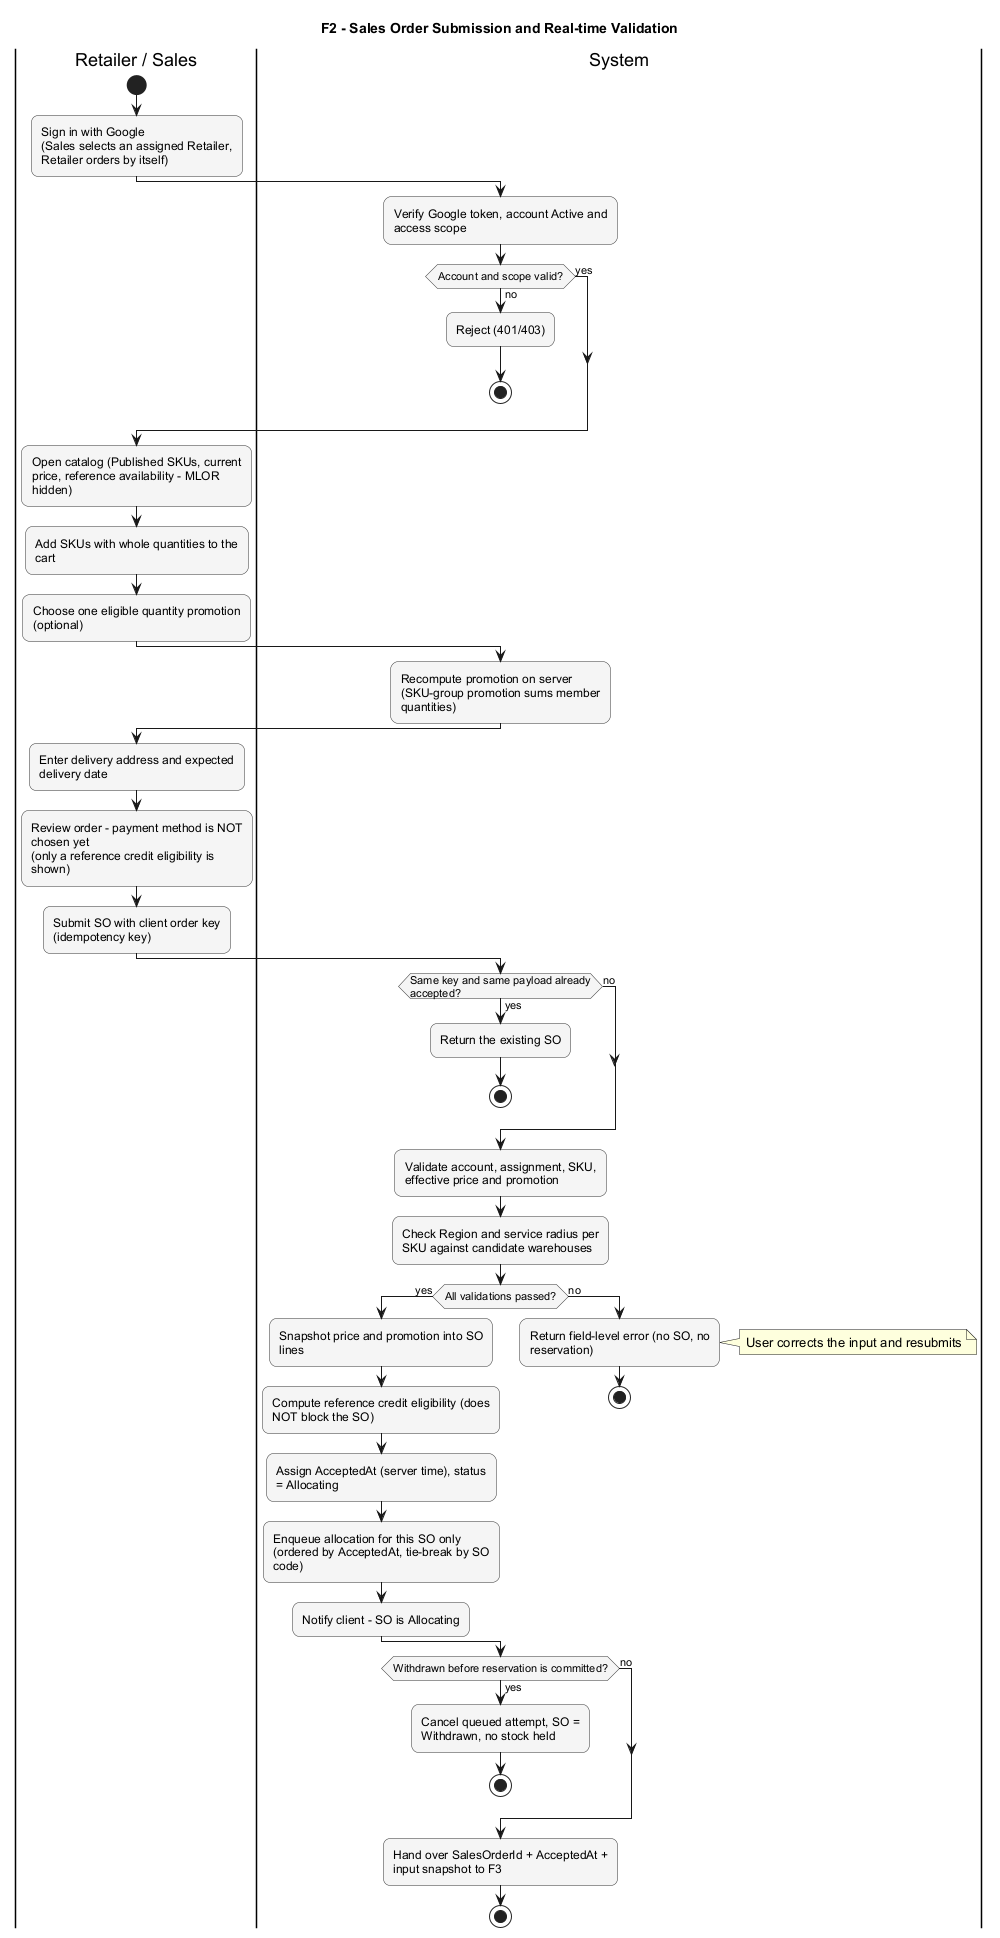

The diagram above was rendered by PlantUML. Its source (embedded in the PNG):
@startuml
title F2 - Sales Order Submission and Real-time Validation
skinparam defaultFontName Arial
skinparam shadowing false
skinparam ActivityBackgroundColor #F5F5F5
skinparam ActivityBorderColor #333333
skinparam RoundCorner 15
skinparam wrapWidth 220

|Retailer / Sales|
start
:Sign in with Google
(Sales selects an assigned Retailer, Retailer orders by itself);

|System|
:Verify Google token, account Active and access scope;
if (Account and scope valid?) then (yes)
else (no)
  :Reject (401/403);
  stop
endif

|Retailer / Sales|
:Open catalog (Published SKUs, current price, reference availability - MLOR hidden);
:Add SKUs with whole quantities to the cart;
:Choose one eligible quantity promotion (optional);

|System|
:Recompute promotion on server
(SKU-group promotion sums member quantities);

|Retailer / Sales|
:Enter delivery address and expected delivery date;
:Review order - payment method is NOT chosen yet
(only a reference credit eligibility is shown);
:Submit SO with client order key (idempotency key);

|System|
if (Same key and same payload already accepted?) then (yes)
  :Return the existing SO;
  stop
else (no)
endif
:Validate account, assignment, SKU, effective price and promotion;
:Check Region and service radius per SKU against candidate warehouses;
if (All validations passed?) then (yes)
  :Snapshot price and promotion into SO lines;
  :Compute reference credit eligibility (does NOT block the SO);
  :Assign AcceptedAt (server time), status = Allocating;
  :Enqueue allocation for this SO only (ordered by AcceptedAt, tie-break by SO code);
  :Notify client - SO is Allocating;
else (no)
  :Return field-level error (no SO, no reservation);
  note right: User corrects the input and resubmits
  stop
endif

if (Withdrawn before reservation is committed?) then (yes)
  :Cancel queued attempt, SO = Withdrawn, no stock held;
  stop
else (no)
endif

:Hand over SalesOrderId + AcceptedAt + input snapshot to F3;
stop
@enduml